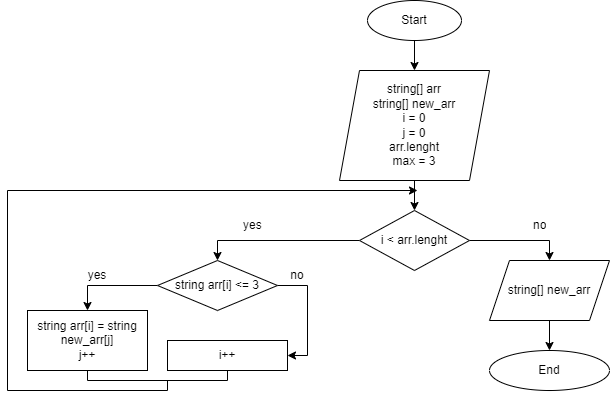

The diagram above was exported from draw.io. Its source (the exported page's mxGraphModel, read from the mxfile embedded in the PNG):
<mxGraphModel dx="1010" dy="542" grid="1" gridSize="10" guides="1" tooltips="1" connect="1" arrows="1" fold="1" page="1" pageScale="1" pageWidth="827" pageHeight="1169" math="0" shadow="0">
  <root>
    <mxCell id="0" />
    <mxCell id="1" parent="0" />
    <mxCell id="k-2LUtzvqh79h-tIvM8a-135" value="" style="edgeStyle=orthogonalEdgeStyle;rounded=0;orthogonalLoop=1;jettySize=auto;html=1;" edge="1" parent="1" source="k-2LUtzvqh79h-tIvM8a-133" target="k-2LUtzvqh79h-tIvM8a-134">
      <mxGeometry relative="1" as="geometry" />
    </mxCell>
    <mxCell id="k-2LUtzvqh79h-tIvM8a-133" value="Start" style="ellipse;whiteSpace=wrap;html=1;" vertex="1" parent="1">
      <mxGeometry x="380" y="10" width="94" height="40" as="geometry" />
    </mxCell>
    <mxCell id="k-2LUtzvqh79h-tIvM8a-137" value="" style="edgeStyle=orthogonalEdgeStyle;rounded=0;orthogonalLoop=1;jettySize=auto;html=1;" edge="1" parent="1" source="k-2LUtzvqh79h-tIvM8a-134" target="k-2LUtzvqh79h-tIvM8a-136">
      <mxGeometry relative="1" as="geometry" />
    </mxCell>
    <mxCell id="k-2LUtzvqh79h-tIvM8a-134" value="string[] arr&lt;br&gt;string[] new_arr&lt;br&gt;i = 0&lt;br&gt;j = 0&lt;br&gt;arr.lenght&lt;br&gt;max = 3" style="shape=parallelogram;perimeter=parallelogramPerimeter;whiteSpace=wrap;html=1;fixedSize=1;" vertex="1" parent="1">
      <mxGeometry x="352" y="80" width="150" height="110" as="geometry" />
    </mxCell>
    <mxCell id="k-2LUtzvqh79h-tIvM8a-164" style="edgeStyle=orthogonalEdgeStyle;rounded=0;orthogonalLoop=1;jettySize=auto;html=1;entryX=0.5;entryY=0;entryDx=0;entryDy=0;" edge="1" parent="1" source="k-2LUtzvqh79h-tIvM8a-136" target="k-2LUtzvqh79h-tIvM8a-159">
      <mxGeometry relative="1" as="geometry" />
    </mxCell>
    <mxCell id="k-2LUtzvqh79h-tIvM8a-165" style="edgeStyle=orthogonalEdgeStyle;rounded=0;orthogonalLoop=1;jettySize=auto;html=1;exitX=1;exitY=0.5;exitDx=0;exitDy=0;entryX=0.5;entryY=0;entryDx=0;entryDy=0;" edge="1" parent="1" source="k-2LUtzvqh79h-tIvM8a-136" target="k-2LUtzvqh79h-tIvM8a-158">
      <mxGeometry relative="1" as="geometry" />
    </mxCell>
    <mxCell id="k-2LUtzvqh79h-tIvM8a-136" value="i &amp;lt; arr.lenght" style="rhombus;whiteSpace=wrap;html=1;" vertex="1" parent="1">
      <mxGeometry x="372" y="220" width="110" height="60" as="geometry" />
    </mxCell>
    <mxCell id="k-2LUtzvqh79h-tIvM8a-138" value="string arr[i] = string new_arr[j]&lt;br&gt;j++" style="rounded=0;whiteSpace=wrap;html=1;" vertex="1" parent="1">
      <mxGeometry x="40" y="320" width="120" height="60" as="geometry" />
    </mxCell>
    <mxCell id="k-2LUtzvqh79h-tIvM8a-140" value="yes" style="text;strokeColor=none;fillColor=none;align=left;verticalAlign=middle;spacingLeft=4;spacingRight=4;overflow=hidden;points=[[0,0.5],[1,0.5]];portConstraint=eastwest;rotatable=0;whiteSpace=wrap;html=1;" vertex="1" parent="1">
      <mxGeometry x="250" y="220" width="80" height="30" as="geometry" />
    </mxCell>
    <mxCell id="k-2LUtzvqh79h-tIvM8a-141" value="no" style="text;strokeColor=none;fillColor=none;align=left;verticalAlign=middle;spacingLeft=4;spacingRight=4;overflow=hidden;points=[[0,0.5],[1,0.5]];portConstraint=eastwest;rotatable=0;whiteSpace=wrap;html=1;" vertex="1" parent="1">
      <mxGeometry x="540" y="220" width="80" height="30" as="geometry" />
    </mxCell>
    <mxCell id="k-2LUtzvqh79h-tIvM8a-142" value="i++" style="rounded=0;whiteSpace=wrap;html=1;" vertex="1" parent="1">
      <mxGeometry x="180" y="350" width="120" height="30" as="geometry" />
    </mxCell>
    <mxCell id="k-2LUtzvqh79h-tIvM8a-171" value="" style="edgeStyle=orthogonalEdgeStyle;rounded=0;orthogonalLoop=1;jettySize=auto;html=1;" edge="1" parent="1" source="k-2LUtzvqh79h-tIvM8a-158" target="k-2LUtzvqh79h-tIvM8a-169">
      <mxGeometry relative="1" as="geometry" />
    </mxCell>
    <mxCell id="k-2LUtzvqh79h-tIvM8a-158" value="string[] new_arr" style="shape=parallelogram;perimeter=parallelogramPerimeter;whiteSpace=wrap;html=1;fixedSize=1;" vertex="1" parent="1">
      <mxGeometry x="502" y="270" width="120" height="60" as="geometry" />
    </mxCell>
    <mxCell id="k-2LUtzvqh79h-tIvM8a-160" style="edgeStyle=orthogonalEdgeStyle;rounded=0;orthogonalLoop=1;jettySize=auto;html=1;entryX=0.5;entryY=0;entryDx=0;entryDy=0;" edge="1" parent="1" source="k-2LUtzvqh79h-tIvM8a-159" target="k-2LUtzvqh79h-tIvM8a-138">
      <mxGeometry relative="1" as="geometry" />
    </mxCell>
    <mxCell id="k-2LUtzvqh79h-tIvM8a-167" style="edgeStyle=orthogonalEdgeStyle;rounded=0;orthogonalLoop=1;jettySize=auto;html=1;entryX=1;entryY=0.5;entryDx=0;entryDy=0;" edge="1" parent="1" source="k-2LUtzvqh79h-tIvM8a-159" target="k-2LUtzvqh79h-tIvM8a-142">
      <mxGeometry relative="1" as="geometry">
        <Array as="points">
          <mxPoint x="320" y="295" />
          <mxPoint x="320" y="365" />
        </Array>
      </mxGeometry>
    </mxCell>
    <mxCell id="k-2LUtzvqh79h-tIvM8a-159" value="string arr[i] &amp;lt;= 3" style="rhombus;whiteSpace=wrap;html=1;" vertex="1" parent="1">
      <mxGeometry x="170" y="270" width="120" height="50" as="geometry" />
    </mxCell>
    <mxCell id="k-2LUtzvqh79h-tIvM8a-161" value="yes" style="text;html=1;strokeColor=none;fillColor=none;align=center;verticalAlign=middle;whiteSpace=wrap;rounded=0;" vertex="1" parent="1">
      <mxGeometry x="80" y="270" width="60" height="30" as="geometry" />
    </mxCell>
    <mxCell id="k-2LUtzvqh79h-tIvM8a-163" value="no" style="text;html=1;strokeColor=none;fillColor=none;align=center;verticalAlign=middle;whiteSpace=wrap;rounded=0;" vertex="1" parent="1">
      <mxGeometry x="280" y="270" width="60" height="30" as="geometry" />
    </mxCell>
    <mxCell id="k-2LUtzvqh79h-tIvM8a-168" style="edgeStyle=orthogonalEdgeStyle;rounded=0;orthogonalLoop=1;jettySize=auto;html=1;" edge="1" parent="1" source="k-2LUtzvqh79h-tIvM8a-166">
      <mxGeometry relative="1" as="geometry">
        <mxPoint x="430" y="200" as="targetPoint" />
        <Array as="points">
          <mxPoint x="180" y="400" />
          <mxPoint x="20" y="400" />
          <mxPoint x="20" y="200" />
        </Array>
      </mxGeometry>
    </mxCell>
    <mxCell id="k-2LUtzvqh79h-tIvM8a-166" value="" style="shape=partialRectangle;whiteSpace=wrap;html=1;bottom=1;right=1;left=1;top=0;fillColor=none;routingCenterX=-0.5;" vertex="1" parent="1">
      <mxGeometry x="100" y="380" width="140" height="10" as="geometry" />
    </mxCell>
    <mxCell id="k-2LUtzvqh79h-tIvM8a-169" value="End" style="ellipse;whiteSpace=wrap;html=1;" vertex="1" parent="1">
      <mxGeometry x="502" y="360" width="120" height="40" as="geometry" />
    </mxCell>
  </root>
</mxGraphModel>